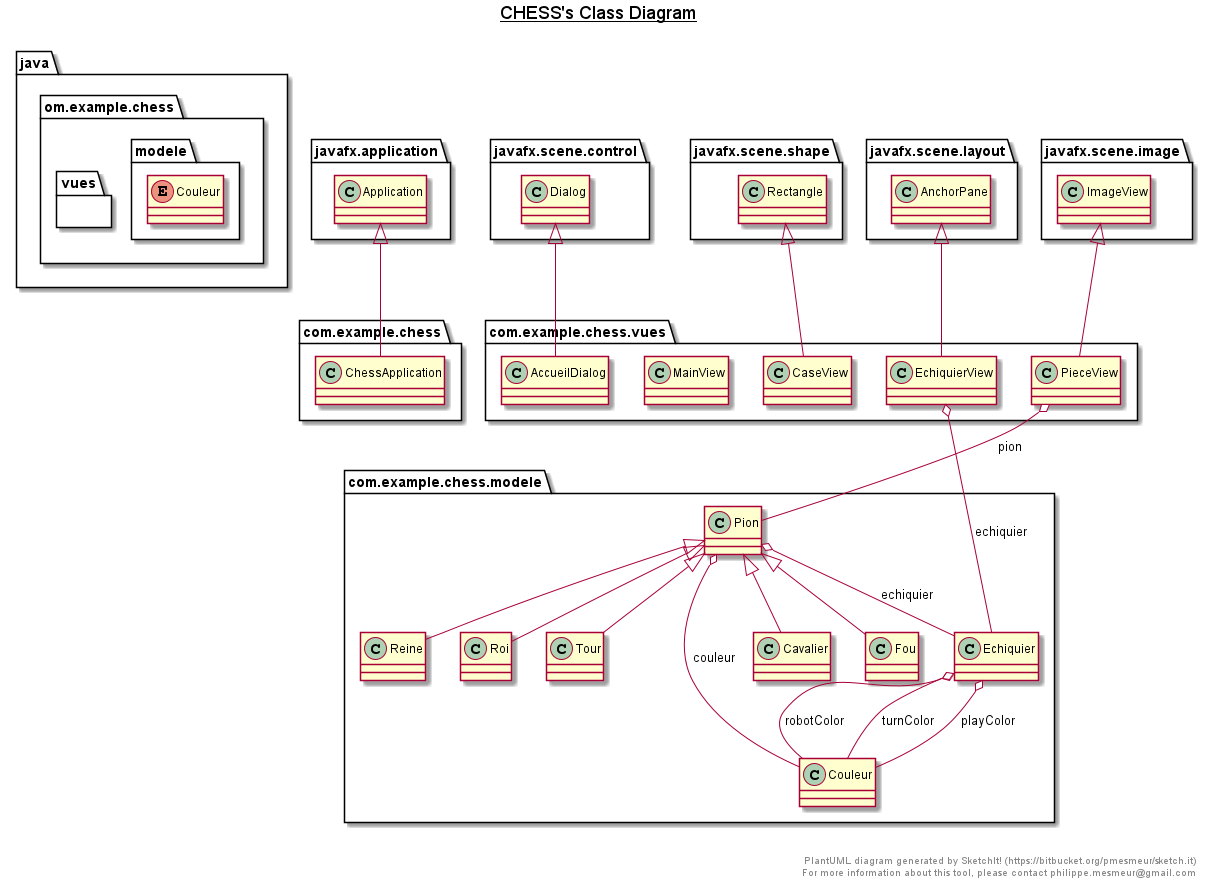

The diagram above was rendered by PlantUML. Its source (embedded in the PNG):
@startuml

title __CHESS's Class Diagram__\n

  namespace java {
    namespace om.example.chess {
      class com.example.chess.ChessApplication {
      }
    }
  }
  

  namespace java {
    namespace om.example.chess {
      namespace modele {
        class com.example.chess.modele.Cavalier {
        }
      }
    }
  }
  

  namespace java {
    namespace om.example.chess {
      namespace modele {
        enum Couleur {
        }
      }
    }
  }
  

  namespace java {
    namespace om.example.chess {
      namespace modele {
        class com.example.chess.modele.Echiquier {
        }
      }
    }
  }
  

  namespace java {
    namespace om.example.chess {
      namespace modele {
        class com.example.chess.modele.Fou {
        }
      }
    }
  }
  

  namespace java {
    namespace om.example.chess {
      namespace modele {
        class com.example.chess.modele.Pion {
        }
      }
    }
  }
  

  namespace java {
    namespace om.example.chess {
      namespace modele {
        class com.example.chess.modele.Reine {
        }
      }
    }
  }
  

  namespace java {
    namespace om.example.chess {
      namespace modele {
        class com.example.chess.modele.Roi {
        }
      }
    }
  }
  

  namespace  java {
    namespace om.example.chess {
      namespace modele {
        class com.example.chess.modele.Tour {
        }
      }
    }
  }
  

  namespace java {
    namespace om.example.chess {
      namespace vues {
        class com.example.chess.vues.AccueilDialog {
        }
      }
    }
  }
  

  namespace  java {
    namespace om.example.chess {
      namespace vues {
        class com.example.chess.vues.CaseView {
        }
      }
    }
  }
  

  namespace java {
    namespace om.example.chess {
      namespace vues {
        class com.example.chess.vues.EchiquierView {
        }
      }
    }
  }
  

  namespace java {
    namespace om.example.chess {
      namespace vues {
        class com.example.chess.vues.MainView {
        }
      }
    }
  }
  

  namespace  java {
    namespace om.example.chess {
      namespace vues {
        class com.example.chess.vues.PieceView {
        }
      }
    }
  }
  

  com.example.chess.ChessApplication -up-|> javafx.application.Application
  com.example.chess.modele.Cavalier -up-|> com.example.chess.modele.Pion
  com.example.chess.modele.Echiquier o-- com.example.chess.modele.Couleur : playColor
  com.example.chess.modele.Echiquier o-- com.example.chess.modele.Couleur : robotColor
  com.example.chess.modele.Echiquier o-- com.example.chess.modele.Couleur : turnColor
  com.example.chess.modele.Fou -up-|> com.example.chess.modele.Pion
  com.example.chess.modele.Pion o-- com.example.chess.modele.Couleur : couleur
  com.example.chess.modele.Pion o-- com.example.chess.modele.Echiquier : echiquier
  com.example.chess.modele.Reine -up-|> com.example.chess.modele.Pion
  com.example.chess.modele.Roi -up-|> com.example.chess.modele.Pion
  com.example.chess.modele.Tour -up-|> com.example.chess.modele.Pion
  com.example.chess.vues.AccueilDialog -up-|> javafx.scene.control.Dialog
  com.example.chess.vues.CaseView -up-|> javafx.scene.shape.Rectangle
  com.example.chess.vues.EchiquierView -up-|> javafx.scene.layout.AnchorPane
  com.example.chess.vues.EchiquierView o-- com.example.chess.modele.Echiquier : echiquier
  com.example.chess.vues.PieceView -up-|> javafx.scene.image.ImageView
  com.example.chess.vues.PieceView o-- com.example.chess.modele.Pion : pion


right footer


PlantUML diagram generated by SketchIt! (https://bitbucket.org/pmesmeur/sketch.it)
For more information about this tool, please contact philippe.mesmeur@gmail.com
endfooter

@enduml